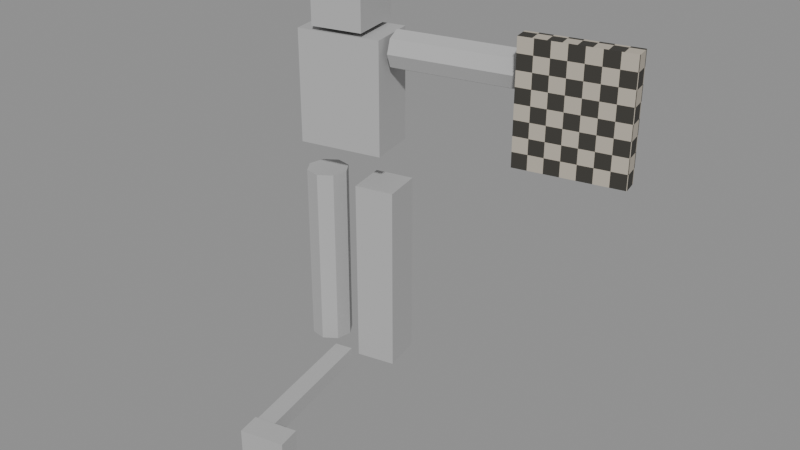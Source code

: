 # Source: human.blend  (saved by Blender 5.2.44; exported with 4.5.12 LTS)
import bpy
from mathutils import Matrix  # noqa: F401  (used for matrix-valued properties, if any)

bpy.ops.wm.read_factory_settings(use_empty=True)
scene = bpy.context.scene
scene.name = 'Scene'

# ---- images (referenced by path relative to the original .blend; pixels are not part of the script)
import os
ASSET_DIR = os.environ.get("B2B_ASSET_DIR", "")  # directory of the original .blend (textures are referenced by path, not embedded)
HERE = os.path.dirname(os.path.abspath(__file__))  # packed textures are extracted next to this script under _unpacked/

def load_image(name, relpath, width, height, colorspace="sRGB"):
    """Load a texture the original file referenced (path relative to the .blend, or extracted next to this script)."""
    p = next((c for c in (os.path.join(HERE, relpath), os.path.join(ASSET_DIR, relpath)) if relpath and os.path.exists(c)), "")
    if p:
        img = bpy.data.images.load(p, check_existing=True)
        img.name = name
    else:  # same state as the original file: an image datablock whose file is absent (Cycles renders it pink)
        img = bpy.data.images.new(name, width, height)
        img.source = "FILE"
        img.filepath = "//" + (relpath or name)
    img.colorspace_settings.name = colorspace
    return img
img_authored_uv_checker = load_image('authored-uv-checker', '_unpacked/authored-uv-checker.a66f98b9.png', 64, 64, 'sRGB')

# ---- materials (node trees are filled in below, after node groups)
mat_neutral_diagnostic = bpy.data.materials.new('neutral-diagnostic')
mat_neutral_checker = bpy.data.materials.new('neutral-checker')

# ---- material node trees
mat_neutral_diagnostic.use_nodes = True; mat_neutral_diagnostic.node_tree.nodes.clear()
_N = mat_neutral_diagnostic.node_tree.nodes; _L = mat_neutral_diagnostic.node_tree.links
n0 = _N.new('ShaderNodeBsdfPrincipled'); n0.name = 'Principled BSDF'; n0.location = (-200, 100)
n0.inputs[0].default_value = (0.45, 0.45, 0.45, 1.0)
n0.inputs[2].default_value = 0.8
n0.inputs[10].default_value = 0.005
n1 = _N.new('ShaderNodeOutputMaterial'); n1.name = 'Material Output'; n1.location = (200, 100)
_L.new(n0.outputs[0], n1.inputs[0])
n1.is_active_output = True
mat_neutral_checker.use_nodes = True; mat_neutral_checker.node_tree.nodes.clear()
_N = mat_neutral_checker.node_tree.nodes; _L = mat_neutral_checker.node_tree.links
n0 = _N.new('ShaderNodeBsdfPrincipled'); n0.name = 'Principled BSDF'; n0.location = (-200, 100)
n0.inputs[2].default_value = 0.8
n0.inputs[10].default_value = 0.005
n1 = _N.new('ShaderNodeOutputMaterial'); n1.name = 'Material Output'; n1.location = (200, 100)
n2 = _N.new('ShaderNodeTexImage'); n2.name = 'Image Texture'; n2.location = (0, 0)
n2.image = img_authored_uv_checker
n2.interpolation = 'Closest'
_L.new(n0.outputs[0], n1.inputs[0])
_L.new(n2.outputs[0], n0.inputs[0])
n1.is_active_output = True

# ---- meshes
me_torso = bpy.data.meshes.new('torso')
me_torso.from_pydata([(-0.31, -0.04, 0.99), (0.05, -0.04, 0.99), (0.05, 0.18, 0.99), (-0.31, 0.18, 0.99), (-0.31, -0.04, 1.47), (0.05, -0.04, 1.47), (0.05, 0.18, 1.47), (-0.31, 0.18, 1.47)], [], [(3, 1, 0), (5, 7, 4), (1, 4, 0), (2, 5, 1), (3, 6, 2), (0, 7, 3), (3, 2, 1), (5, 6, 7), (1, 5, 4), (2, 6, 5), (3, 7, 6), (0, 4, 7)])
_uv = me_torso.uv_layers.new(name='UVMap')
_uv.uv.foreach_set('vector', [0.0, 0.6111, 1.0, 0.0, 0.0, 0.0, 1.0, 0.0, 0.0, 0.6111, 0.0, 0.0, 0.75, 0.0, 0.0, 1.0, 0.0, 0.0, 0.4583, 0.0, 0.0, 1.0, 0.0, 0.0, 0.0, 0.0, 0.75, 1.0, 0.75, 0.0, 0.0, 0.0, 0.4583, 1.0, 0.4583, 0.0, 0.0, 0.6111, 1.0, 0.6111, 1.0, 0.0, 1.0, 0.0, 1.0, 0.6111, 0.0, 0.6111, 0.75, 0.0, 0.75, 1.0, 0.0, 1.0, 0.4583, 0.0, 0.4583, 1.0, 0.0, 1.0, 0.0, 0.0, 0.0, 1.0, 0.75, 1.0, 0.0, 0.0, 0.0, 1.0, 0.4583, 1.0])
me_torso.materials.append(mat_neutral_diagnostic)
me_torso.update()
me_head = bpy.data.meshes.new('head')
me_head.from_pydata([(-0.24, -0.05, 1.49), (-0.02, -0.05, 1.49), (-0.02, 0.19, 1.49), (-0.24, 0.19, 1.49), (-0.24, -0.05, 1.77), (-0.02, -0.05, 1.77), (-0.02, 0.19, 1.77), (-0.24, 0.19, 1.77)], [], [(3, 1, 0), (5, 7, 4), (1, 4, 0), (2, 5, 1), (3, 6, 2), (0, 7, 3), (3, 2, 1), (5, 6, 7), (1, 5, 4), (2, 6, 5), (3, 7, 6), (0, 4, 7)])
_uv = me_head.uv_layers.new(name='UVMap')
_uv.uv.foreach_set('vector', [0.0, 1.0, 0.9167, 0.0, 0.0, 0.0, 0.9167, 0.0, 0.0, 1.0, 0.0, 0.0, 0.7857, 0.0, 0.0, 1.0, 0.0, 0.0, 0.8571, 0.0, 0.0, 1.0, 0.0, 0.0, 0.0, 0.0, 0.7857, 1.0, 0.7857, 0.0, 0.0, 0.0, 0.8571, 1.0, 0.8571, 0.0, 0.0, 1.0, 0.9167, 1.0, 0.9167, 0.0, 0.9167, 0.0, 0.9167, 1.0, 0.0, 1.0, 0.7857, 0.0, 0.7857, 1.0, 0.0, 1.0, 0.8571, 0.0, 0.8571, 1.0, 0.0, 1.0, 0.0, 0.0, 0.0, 1.0, 0.7857, 1.0, 0.0, 0.0, 0.0, 1.0, 0.8571, 1.0])
me_head.materials.append(mat_neutral_diagnostic)
me_head.update()
me_support_leg = bpy.data.meshes.new('support-leg')
me_support_leg.from_pydata([(-0.075, -0.02, 0.01), (0.095, -0.02, 0.01), (0.095, 0.16, 0.01), (-0.075, 0.16, 0.01), (-0.075, -0.02, 0.83), (0.095, -0.02, 0.83), (0.095, 0.16, 0.83), (-0.075, 0.16, 0.83)], [], [(3, 1, 0), (5, 7, 4), (1, 4, 0), (2, 5, 1), (3, 6, 2), (0, 7, 3), (3, 2, 1), (5, 6, 7), (1, 5, 4), (2, 6, 5), (3, 7, 6), (0, 4, 7)])
_uv = me_support_leg.uv_layers.new(name='UVMap')
_uv.uv.foreach_set('vector', [0.0, 1.0, 0.9444, 0.0, 0.0, 0.0, 0.9444, 0.0, 0.0, 1.0, 0.0, 0.0, 0.2073, 0.0, 0.0, 1.0, 0.0, 0.0, 0.2195, 0.0, 0.0, 1.0, 0.0, 0.0, 0.0, 0.0, 0.2073, 1.0, 0.2073, 0.0, 0.0, 0.0, 0.2195, 1.0, 0.2195, 0.0, 0.0, 1.0, 0.9444, 1.0, 0.9444, 0.0, 0.9444, 0.0, 0.9444, 1.0, 0.0, 1.0, 0.2073, 0.0, 0.2073, 1.0, 0.0, 1.0, 0.2195, 0.0, 0.2195, 1.0, 0.0, 1.0, 0.0, 0.0, 0.0, 1.0, 0.2073, 1.0, 0.0, 0.0, 0.0, 1.0, 0.2195, 1.0])
me_support_leg.materials.append(mat_neutral_diagnostic)
me_support_leg.update()
me_elbow_surface = bpy.data.meshes.new('elbow-surface')
me_elbow_surface.from_pydata([(0.07, 0.07, 1.49), (0.07, 0.1266, 1.467), (0.07, 0.15, 1.41), (0.07, 0.1266, 1.353), (0.07, 0.07, 1.33), (0.07, 0.01343, 1.353), (0.07, -0.01, 1.41), (0.07, 0.01343, 1.467), (0.34, 0.07, 1.49), (0.34, 0.1266, 1.467), (0.34, 0.15, 1.41), (0.34, 0.1266, 1.353), (0.34, 0.07, 1.33), (0.34, 0.01343, 1.353), (0.34, -0.01, 1.41), (0.34, 0.01343, 1.467), (0.42, 0.07, 1.49), (0.42, 0.1266, 1.467), (0.42, 0.15, 1.41), (0.42, 0.1266, 1.353), (0.42, 0.07, 1.33), (0.42, 0.01343, 1.353), (0.42, -0.01, 1.41), (0.42, 0.01343, 1.467), (0.5, 0.07, 1.49), (0.5, 0.1266, 1.467), (0.5, 0.15, 1.41), (0.5, 0.1266, 1.353), (0.5, 0.07, 1.33), (0.5, 0.01343, 1.353), (0.5, -0.01, 1.41), (0.5, 0.01343, 1.467), (0.75, 0.07, 1.49), (0.75, 0.1266, 1.467), (0.75, 0.15, 1.41), (0.75, 0.1266, 1.353), (0.75, 0.07, 1.33), (0.75, 0.01343, 1.353), (0.75, -0.01, 1.41), (0.75, 0.01343, 1.467)], [], [(1, 8, 0), (2, 9, 1), (3, 10, 2), (4, 11, 3), (5, 12, 4), (6, 13, 5), (7, 14, 6), (0, 15, 7), (9, 16, 8), (10, 17, 9), (11, 18, 10), (12, 19, 11), (13, 20, 12), (14, 21, 13), (15, 22, 14), (8, 23, 15), (17, 24, 16), (18, 25, 17), (19, 26, 18), (20, 27, 19), (21, 28, 20), (22, 29, 21), (23, 30, 22), (16, 31, 23), (25, 32, 24), (26, 33, 25), (27, 34, 26), (28, 35, 27), (29, 36, 28), (30, 37, 29), (31, 38, 30), (24, 39, 31), (6, 4, 2), (35, 37, 39), (1, 9, 8), (2, 10, 9), (3, 11, 10), (4, 12, 11), (5, 13, 12), (6, 14, 13), (7, 15, 14), (0, 8, 15), (9, 17, 16), (10, 18, 17), (11, 19, 18), (12, 20, 19), (13, 21, 20), (14, 22, 21), (15, 23, 22), (8, 16, 23), (17, 25, 24), (18, 26, 25), (19, 27, 26), (20, 28, 27), (21, 29, 28), (22, 30, 29), (23, 31, 30), (16, 24, 31), (25, 33, 32), (26, 34, 33), (27, 35, 34), (28, 36, 35), (29, 37, 36), (30, 38, 37), (31, 39, 38), (24, 32, 39), (0, 7, 6), (6, 5, 4), (4, 3, 2), (2, 1, 0), (0, 6, 2), (39, 32, 33), (33, 34, 35), (35, 36, 37), (37, 38, 39), (39, 33, 35)])
_uv = me_elbow_surface.uv_layers.new(name='UVMap')
_uv.uv.foreach_set('vector', [0.0, 0.2095, 1.0, 0.0, 0.0, 0.0, 0.0, 0.0, 1.0, 0.2095, 0.0, 0.2095, 0.0, 0.0, 1.0, 0.2095, 0.0, 0.2095, 0.0, 0.0, 1.0, 0.2095, 0.0, 0.2095, 0.0, 0.0, 1.0, 0.2095, 0.0, 0.2095, 0.0, 0.2095, 1.0, 0.0, 0.0, 0.0, 0.0, 0.2095, 1.0, 0.0, 0.0, 0.0, 0.0, 0.2095, 1.0, 0.0, 0.0, 0.0, 0.0, 0.7071, 1.0, 0.0, 0.0, 0.0, 0.0, 0.0, 1.0, 0.7071, 0.0, 0.7071, 0.0, 0.0, 1.0, 0.7071, 0.0, 0.7071, 0.0, 0.0, 1.0, 0.7071, 0.0, 0.7071, 0.0, 0.0, 1.0, 0.7071, 0.0, 0.7071, 0.0, 0.7071, 1.0, 0.0, 0.0, 0.0, 0.0, 0.7071, 1.0, 0.0, 0.0, 0.0, 0.0, 0.7071, 1.0, 0.0, 0.0, 0.0, 0.0, 0.7071, 1.0, 0.0, 0.0, 0.0, 0.0, 0.0, 1.0, 0.7071, 0.0, 0.7071, 0.0, 0.0, 1.0, 0.7071, 0.0, 0.7071, 0.0, 0.0, 1.0, 0.7071, 0.0, 0.7071, 0.0, 0.0, 1.0, 0.7071, 0.0, 0.7071, 0.0, 0.7071, 1.0, 0.0, 0.0, 0.0, 0.0, 0.7071, 1.0, 0.0, 0.0, 0.0, 0.0, 0.7071, 1.0, 0.0, 0.0, 0.0, 0.0, 0.2263, 1.0, 0.0, 0.0, 0.0, 0.0, 0.0, 1.0, 0.2263, 0.0, 0.2263, 0.0, 0.0, 1.0, 0.2263, 0.0, 0.2263, 0.0, 0.0, 1.0, 0.2263, 0.0, 0.2263, 0.0, 0.0, 1.0, 0.2263, 0.0, 0.2263, 0.0, 0.2263, 1.0, 0.0, 0.0, 0.0, 0.0, 0.2263, 1.0, 0.0, 0.0, 0.0, 0.0, 0.2263, 1.0, 0.0, 0.0, 0.0, 0.0, 0.5, 0.5, 0.0, 1.0, 0.5, 0.8536, 0.1464, 0.1464, 0.1464, 0.1464, 0.8536, 0.0, 0.2095, 1.0, 0.2095, 1.0, 0.0, 0.0, 0.0, 1.0, 0.0, 1.0, 0.2095, 0.0, 0.0, 1.0, 0.0, 1.0, 0.2095, 0.0, 0.0, 1.0, 0.0, 1.0, 0.2095, 0.0, 0.0, 1.0, 0.0, 1.0, 0.2095, 0.0, 0.2095, 1.0, 0.2095, 1.0, 0.0, 0.0, 0.2095, 1.0, 0.2095, 1.0, 0.0, 0.0, 0.2095, 1.0, 0.2095, 1.0, 0.0, 0.0, 0.7071, 1.0, 0.7071, 1.0, 0.0, 0.0, 0.0, 1.0, 0.0, 1.0, 0.7071, 0.0, 0.0, 1.0, 0.0, 1.0, 0.7071, 0.0, 0.0, 1.0, 0.0, 1.0, 0.7071, 0.0, 0.0, 1.0, 0.0, 1.0, 0.7071, 0.0, 0.7071, 1.0, 0.7071, 1.0, 0.0, 0.0, 0.7071, 1.0, 0.7071, 1.0, 0.0, 0.0, 0.7071, 1.0, 0.7071, 1.0, 0.0, 0.0, 0.7071, 1.0, 0.7071, 1.0, 0.0, 0.0, 0.0, 1.0, 0.0, 1.0, 0.7071, 0.0, 0.0, 1.0, 0.0, 1.0, 0.7071, 0.0, 0.0, 1.0, 0.0, 1.0, 0.7071, 0.0, 0.0, 1.0, 0.0, 1.0, 0.7071, 0.0, 0.7071, 1.0, 0.7071, 1.0, 0.0, 0.0, 0.7071, 1.0, 0.7071, 1.0, 0.0, 0.0, 0.7071, 1.0, 0.7071, 1.0, 0.0, 0.0, 0.2263, 1.0, 0.2263, 1.0, 0.0, 0.0, 0.0, 1.0, 0.0, 1.0, 0.2263, 0.0, 0.0, 1.0, 0.0, 1.0, 0.2263, 0.0, 0.0, 1.0, 0.0, 1.0, 0.2263, 0.0, 0.0, 1.0, 0.0, 1.0, 0.2263, 0.0, 0.2263, 1.0, 0.2263, 1.0, 0.0, 0.0, 0.2263, 1.0, 0.2263, 1.0, 0.0, 0.0, 0.2263, 1.0, 0.2263, 1.0, 0.0, 0.5, 1.0, 0.1464, 0.8536, 0.0, 0.5, 0.0, 0.5, 0.1464, 0.1464, 0.5, 0.0, 0.5, 0.0, 0.8536, 0.1464, 1.0, 0.5, 1.0, 0.5, 0.8536, 0.8536, 0.5, 1.0, 0.5, 1.0, 0.0, 0.5, 1.0, 0.5, 0.1464, 0.8536, 0.5, 1.0, 0.8536, 0.8536, 0.8536, 0.8536, 1.0, 0.5, 0.8536, 0.1464, 0.8536, 0.1464, 0.5, 0.0, 0.1464, 0.1464, 0.1464, 0.1464, 0.0, 0.5, 0.1464, 0.8536, 0.1464, 0.8536, 0.8536, 0.8536, 0.8536, 0.1464])
me_elbow_surface.materials.append(mat_neutral_diagnostic)
me_elbow_surface.update()
me_knee_surface = bpy.data.meshes.new('knee-surface')
me_knee_surface.from_pydata([(-0.17, 0.07, 0.84), (-0.1964, 0.1336, 0.84), (-0.26, 0.16, 0.84), (-0.3236, 0.1336, 0.84), (-0.35, 0.07, 0.84), (-0.3236, 0.00636, 0.84), (-0.26, -0.02, 0.84), (-0.1964, 0.00636, 0.84), (-0.17, 0.07, 0.52), (-0.1964, 0.1336, 0.52), (-0.26, 0.16, 0.52), (-0.3236, 0.1336, 0.52), (-0.35, 0.07, 0.52), (-0.3236, 0.00636, 0.52), (-0.26, -0.02, 0.52), (-0.1964, 0.00636, 0.52), (-0.17, 0.07, 0.44), (-0.1964, 0.1336, 0.44), (-0.26, 0.16, 0.44), (-0.3236, 0.1336, 0.44), (-0.35, 0.07, 0.44), (-0.3236, 0.00636, 0.44), (-0.26, -0.02, 0.44), (-0.1964, 0.00636, 0.44), (-0.17, 0.07, 0.36), (-0.1964, 0.1336, 0.36), (-0.26, 0.16, 0.36), (-0.3236, 0.1336, 0.36), (-0.35, 0.07, 0.36), (-0.3236, 0.00636, 0.36), (-0.26, -0.02, 0.36), (-0.1964, 0.00636, 0.36), (-0.17, 0.07, 0.04), (-0.1964, 0.1336, 0.04), (-0.26, 0.16, 0.04), (-0.3236, 0.1336, 0.04), (-0.35, 0.07, 0.04), (-0.3236, 0.00636, 0.04), (-0.26, -0.02, 0.04), (-0.1964, 0.00636, 0.04)], [], [(1, 8, 0), (2, 9, 1), (3, 10, 2), (4, 11, 3), (5, 12, 4), (6, 13, 5), (7, 14, 6), (0, 15, 7), (9, 16, 8), (10, 17, 9), (11, 18, 10), (12, 19, 11), (13, 20, 12), (14, 21, 13), (15, 22, 14), (8, 23, 15), (17, 24, 16), (18, 25, 17), (19, 26, 18), (20, 27, 19), (21, 28, 20), (22, 29, 21), (23, 30, 22), (16, 31, 23), (25, 32, 24), (26, 33, 25), (27, 34, 26), (28, 35, 27), (29, 36, 28), (30, 37, 29), (31, 38, 30), (24, 39, 31), (4, 2, 0), (35, 37, 39), (1, 9, 8), (2, 10, 9), (3, 11, 10), (4, 12, 11), (5, 13, 12), (6, 14, 13), (7, 15, 14), (0, 8, 15), (9, 17, 16), (10, 18, 17), (11, 19, 18), (12, 20, 19), (13, 21, 20), (14, 22, 21), (15, 23, 22), (8, 16, 23), (17, 25, 24), (18, 26, 25), (19, 27, 26), (20, 28, 27), (21, 29, 28), (22, 30, 29), (23, 31, 30), (16, 24, 31), (25, 33, 32), (26, 34, 33), (27, 35, 34), (28, 36, 35), (29, 37, 36), (30, 38, 37), (31, 39, 38), (24, 32, 39), (0, 7, 6), (6, 5, 0), (5, 4, 0), (4, 3, 2), (2, 1, 0), (39, 32, 33), (33, 34, 35), (35, 36, 37), (37, 38, 39), (39, 33, 35)])
_uv = me_knee_surface.uv_layers.new(name='UVMap')
_uv.uv.foreach_set('vector', [0.1989, 1.0, 0.0, 0.0, 0.0, 1.0, 0.0, 1.0, 0.1989, 0.0, 0.1989, 1.0, 0.0, 1.0, 0.1989, 0.0, 0.1989, 1.0, 0.0, 1.0, 0.1989, 0.0, 0.1989, 1.0, 0.0, 1.0, 0.1989, 0.0, 0.1989, 1.0, 0.1989, 1.0, 0.0, 0.0, 0.0, 1.0, 0.1989, 1.0, 0.0, 0.0, 0.0, 1.0, 0.1989, 1.0, 0.0, 0.0, 0.0, 1.0, 0.7955, 1.0, 0.0, 0.0, 0.0, 1.0, 0.0, 1.0, 0.7955, 0.0, 0.7955, 1.0, 0.0, 1.0, 0.7955, 0.0, 0.7955, 1.0, 0.0, 1.0, 0.7955, 0.0, 0.7955, 1.0, 0.0, 1.0, 0.7955, 0.0, 0.7955, 1.0, 0.7955, 1.0, 0.0, 0.0, 0.0, 1.0, 0.7955, 1.0, 0.0, 0.0, 0.0, 1.0, 0.7955, 1.0, 0.0, 0.0, 0.0, 1.0, 0.7955, 1.0, 0.0, 0.0, 0.0, 1.0, 0.0, 1.0, 0.7955, 0.0, 0.7955, 1.0, 0.0, 1.0, 0.7955, 0.0, 0.7955, 1.0, 0.0, 1.0, 0.7955, 0.0, 0.7955, 1.0, 0.0, 1.0, 0.7955, 0.0, 0.7955, 1.0, 0.7955, 1.0, 0.0, 0.0, 0.0, 1.0, 0.7955, 1.0, 0.0, 0.0, 0.0, 1.0, 0.7955, 1.0, 0.0, 0.0, 0.0, 1.0, 0.1989, 1.0, 0.0, 0.0, 0.0, 1.0, 0.0, 1.0, 0.1989, 0.0, 0.1989, 1.0, 0.0, 1.0, 0.1989, 0.0, 0.1989, 1.0, 0.0, 1.0, 0.1989, 0.0, 0.1989, 1.0, 0.0, 1.0, 0.1989, 0.0, 0.1989, 1.0, 0.1989, 1.0, 0.0, 0.0, 0.0, 1.0, 0.1989, 1.0, 0.0, 0.0, 0.0, 1.0, 0.1989, 1.0, 0.0, 0.0, 0.0, 1.0, 0.0, 0.5, 0.5, 1.0, 1.0, 0.5, 0.1464, 0.8536, 0.1464, 0.1464, 0.8536, 0.1464, 0.1989, 1.0, 0.1989, 0.0, 0.0, 0.0, 0.0, 1.0, 0.0, 0.0, 0.1989, 0.0, 0.0, 1.0, 0.0, 0.0, 0.1989, 0.0, 0.0, 1.0, 0.0, 0.0, 0.1989, 0.0, 0.0, 1.0, 0.0, 0.0, 0.1989, 0.0, 0.1989, 1.0, 0.1989, 0.0, 0.0, 0.0, 0.1989, 1.0, 0.1989, 0.0, 0.0, 0.0, 0.1989, 1.0, 0.1989, 0.0, 0.0, 0.0, 0.7955, 1.0, 0.7955, 0.0, 0.0, 0.0, 0.0, 1.0, 0.0, 0.0, 0.7955, 0.0, 0.0, 1.0, 0.0, 0.0, 0.7955, 0.0, 0.0, 1.0, 0.0, 0.0, 0.7955, 0.0, 0.0, 1.0, 0.0, 0.0, 0.7955, 0.0, 0.7955, 1.0, 0.7955, 0.0, 0.0, 0.0, 0.7955, 1.0, 0.7955, 0.0, 0.0, 0.0, 0.7955, 1.0, 0.7955, 0.0, 0.0, 0.0, 0.7955, 1.0, 0.7955, 0.0, 0.0, 0.0, 0.0, 1.0, 0.0, 0.0, 0.7955, 0.0, 0.0, 1.0, 0.0, 0.0, 0.7955, 0.0, 0.0, 1.0, 0.0, 0.0, 0.7955, 0.0, 0.0, 1.0, 0.0, 0.0, 0.7955, 0.0, 0.7955, 1.0, 0.7955, 0.0, 0.0, 0.0, 0.7955, 1.0, 0.7955, 0.0, 0.0, 0.0, 0.7955, 1.0, 0.7955, 0.0, 0.0, 0.0, 0.1989, 1.0, 0.1989, 0.0, 0.0, 0.0, 0.0, 1.0, 0.0, 0.0, 0.1989, 0.0, 0.0, 1.0, 0.0, 0.0, 0.1989, 0.0, 0.0, 1.0, 0.0, 0.0, 0.1989, 0.0, 0.0, 1.0, 0.0, 0.0, 0.1989, 0.0, 0.1989, 1.0, 0.1989, 0.0, 0.0, 0.0, 0.1989, 1.0, 0.1989, 0.0, 0.0, 0.0, 0.1989, 1.0, 0.1989, 0.0, 0.0, 0.0, 1.0, 0.5, 0.8536, 0.1464, 0.5, 0.0, 0.5, 0.0, 0.1464, 0.1464, 1.0, 0.5, 0.1464, 0.1464, 0.0, 0.5, 1.0, 0.5, 0.0, 0.5, 0.1464, 0.8536, 0.5, 1.0, 0.5, 1.0, 0.8536, 0.8536, 1.0, 0.5, 0.8536, 0.1464, 1.0, 0.5, 0.8536, 0.8536, 0.8536, 0.8536, 0.5, 1.0, 0.1464, 0.8536, 0.1464, 0.8536, 0.0, 0.5, 0.1464, 0.1464, 0.1464, 0.1464, 0.5, 0.0, 0.8536, 0.1464, 0.8536, 0.1464, 0.8536, 0.8536, 0.1464, 0.8536])
me_knee_surface.materials.append(mat_neutral_diagnostic)
me_knee_surface.update()
me_shield = bpy.data.meshes.new('shield')
me_shield.from_pydata([(0.63, -0.095, 1.09), (1.07, -0.095, 1.09), (1.07, -0.025, 1.09), (0.63, -0.025, 1.09), (0.63, -0.095, 1.59), (1.07, -0.095, 1.59), (1.07, -0.025, 1.59), (0.63, -0.025, 1.59)], [], [(3, 1, 0), (5, 7, 4), (1, 4, 0), (2, 5, 1), (3, 6, 2), (0, 7, 3), (3, 2, 1), (5, 6, 7), (1, 5, 4), (2, 6, 5), (3, 7, 6), (0, 4, 7)])
_uv = me_shield.uv_layers.new(name='UVMap')
_uv.uv.foreach_set('vector', [0.0, 0.1591, 1.0, 0.0, 0.0, 0.0, 1.0, 0.0, 0.0, 0.1591, 0.0, 0.0, 0.88, 0.0, 0.0, 1.0, 0.0, 0.0, 0.14, 0.0, 0.0, 1.0, 0.0, 0.0, 0.0, 0.0, 0.88, 1.0, 0.88, 0.0, 0.0, 0.0, 0.14, 1.0, 0.14, 0.0, 0.0, 0.1591, 1.0, 0.1591, 1.0, 0.0, 1.0, 0.0, 1.0, 0.1591, 0.0, 0.1591, 0.88, 0.0, 0.88, 1.0, 0.0, 1.0, 0.14, 0.0, 0.14, 1.0, 0.0, 1.0, 0.0, 0.0, 0.0, 1.0, 0.88, 1.0, 0.0, 0.0, 0.0, 1.0, 0.14, 1.0])
me_shield.materials.append(mat_neutral_checker)
me_shield.update()
me_shield_grip = bpy.data.meshes.new('shield-grip')
me_shield_grip.from_pydata([(0.7425, -0.05, 1.383), (0.7975, -0.05, 1.383), (0.7975, 0.07, 1.383), (0.7425, 0.07, 1.383), (0.7425, -0.05, 1.438), (0.7975, -0.05, 1.438), (0.7975, 0.07, 1.438), (0.7425, 0.07, 1.438)], [], [(3, 1, 0), (5, 7, 4), (1, 4, 0), (2, 5, 1), (3, 6, 2), (0, 7, 3), (3, 2, 1), (5, 6, 7), (1, 5, 4), (2, 6, 5), (3, 7, 6), (0, 4, 7)])
_uv = me_shield_grip.uv_layers.new(name='UVMap')
_uv.uv.foreach_set('vector', [0.0, 1.0, 0.4583, 0.0, 0.0, 0.0, 0.4583, 0.0, 0.0, 1.0, 0.0, 0.0, 1.0, 0.0, 0.0, 1.0, 0.0, 0.0, 1.0, 0.0, 0.0, 0.4583, 0.0, 0.0, 0.0, 0.0, 1.0, 1.0, 1.0, 0.0, 0.0, 0.0, 1.0, 0.4583, 1.0, 0.0, 0.0, 1.0, 0.4583, 1.0, 0.4583, 0.0, 0.4583, 0.0, 0.4583, 1.0, 0.0, 1.0, 1.0, 0.0, 1.0, 1.0, 0.0, 1.0, 1.0, 0.0, 1.0, 0.4583, 0.0, 0.4583, 0.0, 0.0, 0.0, 1.0, 1.0, 1.0, 0.0, 0.0, 0.0, 0.4583, 1.0, 0.4583])
me_shield_grip.materials.append(mat_neutral_diagnostic)
me_shield_grip.update()
me_forward_marker = bpy.data.meshes.new('forward-marker')
me_forward_marker.from_pydata([(-0.17, -0.705, -0.015), (-0.09, -0.705, -0.015), (-0.09, -0.055, -0.015), (-0.17, -0.055, -0.015), (-0.17, -0.705, 0.055), (-0.09, -0.705, 0.055), (-0.09, -0.055, 0.055), (-0.17, -0.055, 0.055)], [], [(3, 1, 0), (5, 7, 4), (1, 4, 0), (2, 5, 1), (3, 6, 2), (0, 7, 3), (3, 2, 1), (5, 6, 7), (1, 5, 4), (2, 6, 5), (3, 7, 6), (0, 4, 7)])
_uv = me_forward_marker.uv_layers.new(name='UVMap')
_uv.uv.foreach_set('vector', [0.0, 1.0, 0.1231, 0.0, 0.0, 0.0, 0.1231, 0.0, 0.0, 1.0, 0.0, 0.0, 1.0, 0.0, 0.0, 0.875, 0.0, 0.0, 1.0, 0.0, 0.0, 0.1077, 0.0, 0.0, 0.0, 0.0, 1.0, 0.875, 1.0, 0.0, 0.0, 0.0, 1.0, 0.1077, 1.0, 0.0, 0.0, 1.0, 0.1231, 1.0, 0.1231, 0.0, 0.1231, 0.0, 0.1231, 1.0, 0.0, 1.0, 1.0, 0.0, 1.0, 0.875, 0.0, 0.875, 1.0, 0.0, 1.0, 0.1077, 0.0, 0.1077, 0.0, 0.0, 0.0, 0.875, 1.0, 0.875, 0.0, 0.0, 0.0, 0.1077, 1.0, 0.1077])
me_forward_marker.materials.append(mat_neutral_diagnostic)
me_forward_marker.update()
me_forward_tip = bpy.data.meshes.new('forward-tip')
me_forward_tip.from_pydata([(-0.17, -0.78, -0.03), (0.02, -0.78, -0.03), (0.02, -0.68, -0.03), (-0.17, -0.68, -0.03), (-0.17, -0.78, 0.07), (0.02, -0.78, 0.07), (0.02, -0.68, 0.07), (-0.17, -0.68, 0.07)], [], [(3, 1, 0), (5, 7, 4), (1, 4, 0), (2, 5, 1), (3, 6, 2), (0, 7, 3), (3, 2, 1), (5, 6, 7), (1, 5, 4), (2, 6, 5), (3, 7, 6), (0, 4, 7)])
_uv = me_forward_tip.uv_layers.new(name='UVMap')
_uv.uv.foreach_set('vector', [0.0, 0.5263, 1.0, 0.0, 0.0, 0.0, 1.0, 0.0, 0.0, 0.5263, 0.0, 0.0, 1.0, 0.0, 0.0, 0.5263, 0.0, 0.0, 1.0, 0.0, 0.0, 1.0, 0.0, 0.0, 0.0, 0.0, 1.0, 0.5263, 1.0, 0.0, 0.0, 0.0, 1.0, 1.0, 1.0, 0.0, 0.0, 0.5263, 1.0, 0.5263, 1.0, 0.0, 1.0, 0.0, 1.0, 0.5263, 0.0, 0.5263, 1.0, 0.0, 1.0, 0.5263, 0.0, 0.5263, 1.0, 0.0, 1.0, 1.0, 0.0, 1.0, 0.0, 0.0, 0.0, 0.5263, 1.0, 0.5263, 0.0, 0.0, 0.0, 1.0, 1.0, 1.0])
me_forward_tip.materials.append(mat_neutral_diagnostic)
me_forward_tip.update()
arm_deform_skeleton = bpy.data.armatures.new('deform-skeleton')  # bones are not reproduced

# ---- objects
ob_transformed_ancestor = bpy.data.objects.new('transformed-ancestor', None)
ob_deform_rig = bpy.data.objects.new('deform-rig', arm_deform_skeleton)
ob_torso = bpy.data.objects.new('torso', me_torso)
ob_head = bpy.data.objects.new('head', me_head)
ob_support_leg = bpy.data.objects.new('support-leg', me_support_leg)
ob_elbow_surface = bpy.data.objects.new('elbow-surface', me_elbow_surface)
ob_knee_surface = bpy.data.objects.new('knee-surface', me_knee_surface)
ob_shield = bpy.data.objects.new('shield', me_shield)
ob_shield_grip = bpy.data.objects.new('shield-grip', me_shield_grip)
ob_forward_marker = bpy.data.objects.new('forward-marker', me_forward_marker)
ob_forward_tip = bpy.data.objects.new('forward-tip', me_forward_tip)

# ---- transforms, parenting, visibility, modifiers, constraints
ob_transformed_ancestor.location = (0.37, -0.23, 0.11)
ob_transformed_ancestor.rotation_euler = (0.0, 0.0, 0.21)
ob_deform_rig.parent = ob_transformed_ancestor
ob_deform_rig.location = (0.0, 0.0, 0.0)
ob_torso.parent = ob_deform_rig
ob_torso.location = (0.13, -0.07, 0.04)
_vg = ob_torso.vertex_groups.new(name='spine')
_vg.add([0, 1, 2, 3, 4, 5, 6, 7], 1.0, 'REPLACE')
_m = ob_torso.modifiers.new('deform', 'ARMATURE')
_m.object = ob_deform_rig
ob_head.parent = ob_deform_rig
ob_head.location = (0.13, -0.07, 0.04)
_vg = ob_head.vertex_groups.new(name='spine')
_vg.add([0, 1, 2, 3, 4, 5, 6, 7], 1.0, 'REPLACE')
_m = ob_head.modifiers.new('deform', 'ARMATURE')
_m.object = ob_deform_rig
ob_support_leg.parent = ob_deform_rig
ob_support_leg.location = (0.13, -0.07, 0.04)
_vg = ob_support_leg.vertex_groups.new(name='pelvis')
_vg.add([0, 1, 2, 3, 4, 5, 6, 7], 1.0, 'REPLACE')
_m = ob_support_leg.modifiers.new('deform', 'ARMATURE')
_m.object = ob_deform_rig
ob_elbow_surface.parent = ob_deform_rig
ob_elbow_surface.location = (0.13, -0.07, 0.04)
_vg = ob_elbow_surface.vertex_groups.new(name='upper-arm')
for _i, _w in zip([0, 1, 2, 3, 4, 5, 6, 7, 8, 9, 10, 11, 12, 13, 14, 15, 16, 17, 18, 19, 20, 21, 22, 23, 24, 25, 26, 27, 28, 29, 30, 31], [1.0, 1.0, 1.0, 1.0, 1.0, 1.0, 1.0, 1.0, 0.85, 0.85, 0.85, 0.85, 0.85, 0.85, 0.85, 0.85, 0.4, 0.4, 0.4, 0.4, 0.4, 0.4, 0.4, 0.4, 0.15, 0.15, 0.15, 0.15, 0.15, 0.15, 0.15, 0.15]): _vg.add([_i], _w, 'REPLACE')
_vg = ob_elbow_surface.vertex_groups.new(name='forearm')
for _i, _w in zip([8, 9, 10, 11, 12, 13, 14, 15, 16, 17, 18, 19, 20, 21, 22, 23, 24, 25, 26, 27, 28, 29, 30, 31, 32, 33, 34, 35, 36, 37, 38, 39], [0.15, 0.15, 0.15, 0.15, 0.15, 0.15, 0.15, 0.15, 0.4, 0.4, 0.4, 0.4, 0.4, 0.4, 0.4, 0.4, 0.85, 0.85, 0.85, 0.85, 0.85, 0.85, 0.85, 0.85, 1.0, 1.0, 1.0, 1.0, 1.0, 1.0, 1.0, 1.0]): _vg.add([_i], _w, 'REPLACE')
_vg = ob_elbow_surface.vertex_groups.new(name='spine')
for _i, _w in zip([16, 17, 18, 19, 20, 21, 22, 23], [0.1, 0.1, 0.1, 0.1, 0.1, 0.1, 0.1, 0.1]): _vg.add([_i], _w, 'REPLACE')
_vg = ob_elbow_surface.vertex_groups.new(name='hand')
for _i, _w in zip([16, 17, 18, 19, 20, 21, 22, 23], [0.1, 0.1, 0.1, 0.1, 0.1, 0.1, 0.1, 0.1]): _vg.add([_i], _w, 'REPLACE')
_m = ob_elbow_surface.modifiers.new('deform', 'ARMATURE')
_m.object = ob_deform_rig
ob_knee_surface.parent = ob_deform_rig
ob_knee_surface.location = (0.13, -0.07, 0.04)
_vg = ob_knee_surface.vertex_groups.new(name='thigh')
for _i, _w in zip([0, 1, 2, 3, 4, 5, 6, 7, 8, 9, 10, 11, 12, 13, 14, 15, 16, 17, 18, 19, 20, 21, 22, 23, 24, 25, 26, 27, 28, 29, 30, 31], [1.0, 1.0, 1.0, 1.0, 1.0, 1.0, 1.0, 1.0, 0.9, 0.9, 0.9, 0.9, 0.9, 0.9, 0.9, 0.9, 0.5, 0.5, 0.5, 0.5, 0.5, 0.5, 0.5, 0.5, 0.1, 0.1, 0.1, 0.1, 0.1, 0.1, 0.1, 0.1]): _vg.add([_i], _w, 'REPLACE')
_vg = ob_knee_surface.vertex_groups.new(name='shin')
for _i, _w in zip([8, 9, 10, 11, 12, 13, 14, 15, 16, 17, 18, 19, 20, 21, 22, 23, 24, 25, 26, 27, 28, 29, 30, 31, 32, 33, 34, 35, 36, 37, 38, 39], [0.1, 0.1, 0.1, 0.1, 0.1, 0.1, 0.1, 0.1, 0.5, 0.5, 0.5, 0.5, 0.5, 0.5, 0.5, 0.5, 0.9, 0.9, 0.9, 0.9, 0.9, 0.9, 0.9, 0.9, 1.0, 1.0, 1.0, 1.0, 1.0, 1.0, 1.0, 1.0]): _vg.add([_i], _w, 'REPLACE')
_m = ob_knee_surface.modifiers.new('deform', 'ARMATURE')
_m.object = ob_deform_rig
ob_shield.parent = ob_deform_rig
ob_shield.location = (0.13, -0.07, 0.04)
_vg = ob_shield.vertex_groups.new(name='hand')
_vg.add([0, 1, 2, 3, 4, 5, 6, 7], 1.0, 'REPLACE')
_m = ob_shield.modifiers.new('deform', 'ARMATURE')
_m.object = ob_deform_rig
ob_shield_grip.parent = ob_deform_rig
ob_shield_grip.location = (0.13, -0.07, 0.04)
_vg = ob_shield_grip.vertex_groups.new(name='hand')
_vg.add([0, 1, 2, 3, 4, 5, 6, 7], 1.0, 'REPLACE')
_m = ob_shield_grip.modifiers.new('deform', 'ARMATURE')
_m.object = ob_deform_rig
ob_forward_marker.parent = ob_deform_rig
ob_forward_marker.location = (0.13, -0.07, 0.04)
_vg = ob_forward_marker.vertex_groups.new(name='root')
_vg.add([0, 1, 2, 3, 4, 5, 6, 7], 1.0, 'REPLACE')
_m = ob_forward_marker.modifiers.new('deform', 'ARMATURE')
_m.object = ob_deform_rig
ob_forward_tip.parent = ob_deform_rig
ob_forward_tip.location = (0.13, -0.07, 0.04)
_vg = ob_forward_tip.vertex_groups.new(name='root')
_vg.add([0, 1, 2, 3, 4, 5, 6, 7], 1.0, 'REPLACE')
_m = ob_forward_tip.modifiers.new('deform', 'ARMATURE')
_m.object = ob_deform_rig

# ---- collection membership
scene.collection.objects.link(ob_transformed_ancestor)
scene.collection.objects.link(ob_deform_rig)
scene.collection.objects.link(ob_torso)
scene.collection.objects.link(ob_head)
scene.collection.objects.link(ob_support_leg)
scene.collection.objects.link(ob_elbow_surface)
scene.collection.objects.link(ob_knee_surface)
scene.collection.objects.link(ob_shield)
scene.collection.objects.link(ob_shield_grip)
scene.collection.objects.link(ob_forward_marker)
scene.collection.objects.link(ob_forward_tip)

# ---- scene / render settings (as saved in the file)
scene.frame_start = 0; scene.frame_end = 24; scene.frame_set(0)
scene.render.engine = 'BLENDER_EEVEE_NEXT'
scene.render.bake_bias = 0.0
scene.render.bake_samples = 0
scene.render.compositor_device = 'GPU'
scene.eevee.use_volume_custom_range = False
scene.eevee.fast_gi_thickness_near = 0.1
scene.eevee.fast_gi_thickness_far = 0.0
scene.eevee.ray_tracing_options.screen_trace_thickness = 0.1
bpy.context.view_layer.update()

# ---- added for rendering (the .blend has no active camera and no usable light): camera, sun + grey world if the file has none
cam_auto = bpy.data.cameras.new('AutoCamera')
cam_auto.lens = 50.0
cam_auto.sensor_width = 36.0
cam_auto.clip_end = 1000.0
ob_auto_camera = bpy.data.objects.new('AutoCamera', cam_auto)
scene.collection.objects.link(ob_auto_camera)
ob_auto_camera.location = (3.22176, -3.35664, 2.91177)
ob_auto_camera.rotation_euler = (1.09748, -7.21219e-08, 0.694738)
scene.camera = ob_auto_camera
light_auto_sun = bpy.data.lights.new('AutoSun', 'SUN')
light_auto_sun.energy = 3.0
light_auto_sun.angle = 0.0523599
ob_auto_sun = bpy.data.objects.new('AutoSun', light_auto_sun)
scene.collection.objects.link(ob_auto_sun)
ob_auto_sun.rotation_euler = (0.872665, 0.174533, 0.523599)
if scene.world is None:
    world_auto = bpy.data.worlds.new('AutoWorld')
    world_auto.color = (0.3, 0.3, 0.3)
    scene.world = world_auto
bpy.context.view_layer.update()
